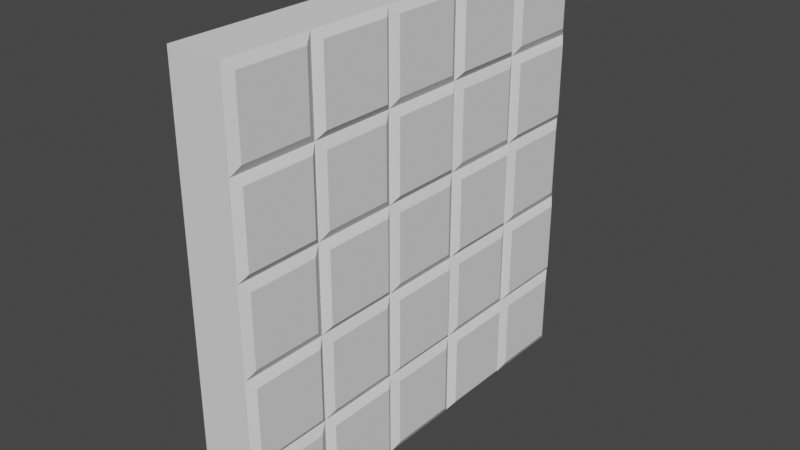 # Source: untitle_1.blend  (saved by Blender 2.93.21; exported with 4.5.12 LTS)
import bpy
from mathutils import Matrix  # noqa: F401  (used for matrix-valued properties, if any)

bpy.ops.wm.read_factory_settings(use_empty=True)
scene = bpy.context.scene
scene.name = 'Scene'

# ---- collections
col_collection = bpy.data.collections.new('Collection'); scene.collection.children.link(col_collection)

# ---- materials (node trees are filled in below, after node groups)
mat_material = bpy.data.materials.new('Material')
mat_material.alpha_threshold = 0.0
mat_material.use_transparent_shadow = False
mat_material.roughness = 0.0
mat_material.specular_intensity = 0.3654
mat_material.line_color = (0.0, 0.0, 0.0, 1.0)

# ---- material node trees

# ---- world
world_world = bpy.data.worlds.new('World'); scene.world = world_world
world_world.use_nodes = True; world_world.node_tree.nodes.clear()
_N = world_world.node_tree.nodes; _L = world_world.node_tree.links
n0 = _N.new('ShaderNodeOutputWorld'); n0.name = 'World Output'; n0.location = (300, 300)
n1 = _N.new('ShaderNodeBackground'); n1.name = 'Background'; n1.location = (10, 300)
n1.inputs[0].default_value = (0.05088, 0.05088, 0.05088, 1.0)
_L.new(n1.outputs[0], n0.inputs[0])
n0.is_active_output = True
world_world.color = (0.05088, 0.05088, 0.05088)
world_world.use_sun_shadow = False
world_world.sun_shadow_jitter_overblur = 0.0

# ---- meshes
me_x = bpy.data.meshes.new('Куб')
me_x.from_pydata([(-1.0, -1.0, -1.0), (-1.0, -1.0, 1.0), (-1.0, 1.0, -1.0), (-1.0, 1.0, 1.0), (1.168, -0.9608, -0.9608), (1.168, -0.9608, 0.9608), (1.168, 0.9608, -0.9608), (1.168, 0.9608, 0.9608), (1.168, 0.9608, 0.6392), (1.168, 0.9608, 0.1608), (1.168, 0.9608, -0.1608), (1.168, 0.9608, -0.6392), (1.168, -0.6392, -0.9608), (1.168, -0.1608, -0.9608), (1.168, 0.1608, -0.9608), (1.168, 0.6392, -0.9608), (1.168, 0.6392, 0.9608), (1.168, 0.1608, 0.9608), (1.168, -0.1608, 0.9608), (1.168, -0.6392, 0.9608), (1.168, -0.9608, 0.6392), (1.168, -0.9608, 0.1608), (1.168, -0.9608, -0.1608), (1.168, -0.9608, -0.6392), (1.168, 0.5608, -0.5608), (1.168, 0.1608, -0.6392), (1.168, -0.2392, -0.5608), (1.168, -0.5608, -0.5608), (1.168, 0.5608, -0.2392), (1.168, 0.1608, -0.1608), (1.168, -0.2392, -0.2392), (1.168, -0.5608, -0.2392), (1.168, 0.5608, 0.2392), (1.168, 0.1608, 0.1608), (1.168, -0.2392, 0.2392), (1.168, -0.5608, 0.2392), (1.168, 0.5608, 0.5608), (1.168, 0.1608, 0.6392), (1.168, -0.2392, 0.5608), (1.168, -0.5608, 0.5608), (1.194, 0.9647, -0.5647), (1.0, 1.0, -1.0), (1.194, 0.5647, -0.9647), (1.194, -0.5647, 0.9647), (1.0, -1.0, 1.0), (1.194, -0.9647, -0.5647), (1.0, -1.0, -1.0), (1.0, 1.0, 1.0), (1.194, 0.9647, 0.5647), (1.194, 0.9647, 0.2353), (1.194, 0.9647, -0.2353), (1.194, -0.5647, -0.9647), (1.194, -0.2353, -0.9647), (1.194, 0.2353, -0.9647), (1.194, 0.5647, 0.9647), (1.194, 0.2353, 0.9647), (1.194, -0.2353, 0.9647), (1.194, -0.9647, 0.5647), (1.194, -0.9647, 0.2353), (1.194, -0.9647, -0.2353), (1.194, -0.5647, -0.6353), (1.168, -0.6392, -0.6392), (1.194, 0.5647, -0.6353), (1.168, 0.6392, -0.6392), (1.194, 0.1647, -0.5647), (1.168, 0.2392, -0.5608), (1.194, -0.2353, -0.6353), (1.168, -0.1608, -0.6392), (1.194, -0.5647, -0.1647), (1.168, -0.6392, -0.1608), (1.194, 0.5647, -0.1647), (1.168, 0.6392, -0.1608), (1.194, 0.1647, -0.2353), (1.168, 0.2392, -0.2392), (1.194, -0.2353, -0.1647), (1.168, -0.1608, -0.1608), (1.194, -0.5647, 0.1647), (1.168, -0.6392, 0.1608), (1.194, 0.5647, 0.1647), (1.168, 0.6392, 0.1608), (1.194, 0.1647, 0.2353), (1.168, 0.2392, 0.2392), (1.194, -0.2353, 0.1647), (1.168, -0.1608, 0.1608), (1.194, -0.5647, 0.6353), (1.168, -0.6392, 0.6392), (1.194, 0.5647, 0.6353), (1.168, 0.6392, 0.6392), (1.194, 0.1647, 0.5647), (1.168, 0.2392, 0.5608), (1.194, -0.2353, 0.6353), (1.168, -0.1608, 0.6392), (1.0, 1.0, 0.6), (1.0, 1.0, 0.2), (1.0, 1.0, -0.2), (1.0, 1.0, -0.6), (1.0, -0.6, -1.0), (1.0, -0.2, -1.0), (1.0, 0.2, -1.0), (1.0, 0.6, -1.0), (1.0, 0.6, 1.0), (1.0, 0.2, 1.0), (1.0, -0.2, 1.0), (1.0, -0.6, 1.0), (1.0, -1.0, 0.6), (1.0, -1.0, 0.2), (1.0, -1.0, -0.2), (1.0, -1.0, -0.6), (1.0, -0.6, -0.6), (1.194, -0.6353, -0.5647), (1.0, 0.6, -0.6), (1.194, 0.6353, -0.5647), (1.0, 0.2, -0.6), (1.194, 0.2353, -0.6353), (1.0, -0.2, -0.6), (1.194, -0.1647, -0.5647), (1.0, -0.6, -0.2), (1.194, -0.6353, -0.2353), (1.0, 0.6, -0.2), (1.194, 0.6353, -0.2353), (1.0, 0.2, -0.2), (1.194, 0.2353, -0.1647), (1.0, -0.2, -0.2), (1.194, -0.1647, -0.2353), (1.0, -0.6, 0.2), (1.194, -0.6353, 0.2353), (1.0, 0.6, 0.2), (1.194, 0.6353, 0.2353), (1.0, 0.2, 0.2), (1.194, 0.2353, 0.1647), (1.0, -0.2, 0.2), (1.194, -0.1647, 0.2353), (1.0, -0.6, 0.6), (1.194, -0.6353, 0.5647), (1.0, 0.6, 0.6), (1.194, 0.6353, 0.5647), (1.0, 0.2, 0.6), (1.194, 0.2353, 0.6353), (1.0, -0.2, 0.6), (1.194, -0.1647, 0.5647)], [], [(0, 1, 3, 2), (2, 3, 47, 92, 93, 94, 95, 41), (85, 19, 5, 20), (46, 107, 106, 105, 104, 44, 1, 0), (2, 41, 99, 98, 97, 96, 46, 0), (47, 3, 1, 44, 103, 102, 101, 100), (12, 61, 23, 4), (109, 117, 59, 45), (69, 77, 21, 22), (125, 133, 57, 58), (6, 11, 63, 15), (42, 62, 113, 53), (14, 25, 67, 13), (52, 66, 60, 51), (40, 50, 119, 111), (24, 28, 73, 65), (64, 72, 123, 115), (26, 30, 31, 27), (10, 9, 79, 71), (70, 78, 129, 121), (29, 33, 83, 75), (74, 82, 76, 68), (49, 48, 135, 127), (32, 36, 89, 81), (80, 88, 139, 131), (34, 38, 39, 35), (8, 7, 16, 87), (86, 54, 55, 137), (37, 17, 18, 91), (90, 56, 43, 84), (11, 6, 41, 95), (6, 15, 99, 41), (5, 19, 103, 44), (4, 23, 107, 46), (7, 8, 92, 47), (9, 10, 94, 93), (12, 4, 46, 96), (14, 13, 97, 98), (16, 7, 47, 100), (18, 17, 101, 102), (20, 5, 44, 104), (22, 21, 105, 106), (23, 61, 108, 107), (63, 11, 95, 110), (24, 65, 112, 110), (67, 25, 112, 114), (26, 27, 108, 114), (69, 22, 106, 116), (10, 71, 118, 94), (73, 28, 118, 120), (29, 75, 122, 120), (31, 30, 122, 116), (21, 77, 124, 105), (79, 9, 93, 126), (32, 81, 128, 126), (83, 33, 128, 130), (34, 35, 124, 130), (85, 20, 104, 132), (8, 87, 134, 92), (89, 36, 134, 136), (37, 91, 138, 136), (39, 38, 138, 132), (15, 63, 110, 99), (25, 14, 98, 112), (13, 67, 114, 97), (61, 12, 96, 108), (28, 24, 110, 118), (65, 73, 120, 112), (30, 26, 114, 122), (27, 31, 116, 108), (71, 79, 126, 118), (33, 29, 120, 128), (75, 83, 130, 122), (77, 69, 116, 124), (36, 32, 126, 134), (81, 89, 136, 128), (38, 34, 130, 138), (35, 39, 132, 124), (87, 16, 100, 134), (17, 37, 136, 101), (91, 18, 102, 138), (19, 85, 132, 103), (48, 49, 93, 92), (50, 40, 95, 94), (52, 51, 96, 97), (42, 53, 98, 99), (55, 54, 100, 101), (43, 56, 102, 103), (58, 57, 104, 105), (45, 59, 106, 107), (109, 45, 107, 108), (40, 111, 110, 95), (113, 62, 110, 112), (64, 115, 114, 112), (60, 66, 114, 108), (59, 117, 116, 106), (119, 50, 94, 118), (70, 121, 120, 118), (123, 72, 120, 122), (74, 68, 116, 122), (125, 58, 105, 124), (49, 127, 126, 93), (129, 78, 126, 128), (80, 131, 130, 128), (76, 82, 130, 124), (57, 133, 132, 104), (135, 48, 92, 134), (86, 137, 136, 134), (139, 88, 136, 138), (90, 84, 132, 138), (62, 42, 99, 110), (53, 113, 112, 98), (66, 52, 97, 114), (51, 60, 108, 96), (111, 119, 118, 110), (72, 64, 112, 120), (115, 123, 122, 114), (117, 109, 108, 116), (78, 70, 118, 126), (121, 129, 128, 120), (82, 74, 122, 130), (68, 76, 124, 116), (127, 135, 134, 126), (88, 80, 128, 136), (131, 139, 138, 130), (133, 125, 124, 132), (54, 86, 134, 100), (137, 55, 101, 136), (56, 90, 138, 102), (84, 43, 103, 132)])
_uv = me_x.uv_layers.new(name='UVКарта')
_uv.uv.foreach_set('vector', [0.375, 0.0, 0.625, 0.0, 0.625, 0.25, 0.375, 0.25, 0.375, 0.25, 0.625, 0.25, 0.625, 0.5, 0.575, 0.5, 0.525, 0.5, 0.475, 0.5, 0.425, 0.5, 0.375, 0.5, 0.5799, 0.7049, 0.6201, 0.7049, 0.6201, 0.7451, 0.5799, 0.7451, 0.375, 0.75, 0.425, 0.75, 0.475, 0.75, 0.525, 0.75, 0.575, 0.75, 0.625, 0.75, 0.625, 1.0, 0.375, 1.0, 0.125, 0.5, 0.375, 0.5, 0.375, 0.55, 0.375, 0.6, 0.375, 0.65, 0.375, 0.7, 0.375, 0.75, 0.125, 0.75, 0.625, 0.5, 0.875, 0.5, 0.875, 0.75, 0.625, 0.75, 0.625, 0.7, 0.625, 0.65, 0.625, 0.6, 0.625, 0.55, 0.3799, 0.7049, 0.4201, 0.7049, 0.4201, 0.7451, 0.3799, 0.7451, 0.4294, 0.7044, 0.4706, 0.7044, 0.4706, 0.7456, 0.4294, 0.7456, 0.4799, 0.7049, 0.5201, 0.7049, 0.5201, 0.7451, 0.4799, 0.7451, 0.5294, 0.7044, 0.5706, 0.7044, 0.5706, 0.7456, 0.5294, 0.7456, 0.3799, 0.5049, 0.4201, 0.5049, 0.4201, 0.5451, 0.3799, 0.5451, 0.3794, 0.5544, 0.4206, 0.5544, 0.4206, 0.5956, 0.3794, 0.5956, 0.3799, 0.6049, 0.4201, 0.6049, 0.4201, 0.6451, 0.3799, 0.6451, 0.3794, 0.6544, 0.4206, 0.6544, 0.4206, 0.6956, 0.3794, 0.6956, 0.4294, 0.5044, 0.4706, 0.5044, 0.4706, 0.5456, 0.4294, 0.5456, 0.4299, 0.5549, 0.4701, 0.5549, 0.4701, 0.5951, 0.4299, 0.5951, 0.4294, 0.6044, 0.4706, 0.6044, 0.4706, 0.6456, 0.4294, 0.6456, 0.4299, 0.6549, 0.4701, 0.6549, 0.4701, 0.6951, 0.4299, 0.6951, 0.4799, 0.5049, 0.5201, 0.5049, 0.5201, 0.5451, 0.4799, 0.5451, 0.4794, 0.5544, 0.5206, 0.5544, 0.5206, 0.5956, 0.4794, 0.5956, 0.4799, 0.6049, 0.5201, 0.6049, 0.5201, 0.6451, 0.4799, 0.6451, 0.4794, 0.6544, 0.5206, 0.6544, 0.5206, 0.6956, 0.4794, 0.6956, 0.5294, 0.5044, 0.5706, 0.5044, 0.5706, 0.5456, 0.5294, 0.5456, 0.5299, 0.5549, 0.5701, 0.5549, 0.5701, 0.5951, 0.5299, 0.5951, 0.5294, 0.6044, 0.5706, 0.6044, 0.5706, 0.6456, 0.5294, 0.6456, 0.5299, 0.6549, 0.5701, 0.6549, 0.5701, 0.6951, 0.5299, 0.6951, 0.5799, 0.5049, 0.6201, 0.5049, 0.6201, 0.5451, 0.5799, 0.5451, 0.5794, 0.5544, 0.6206, 0.5544, 0.6206, 0.5956, 0.5794, 0.5956, 0.5799, 0.6049, 0.6201, 0.6049, 0.6201, 0.6451, 0.5799, 0.6451, 0.5794, 0.6544, 0.6206, 0.6544, 0.6206, 0.6956, 0.5794, 0.6956, 0.4201, 0.5049, 0.3799, 0.5049, 0.375, 0.5, 0.425, 0.5, 0.3799, 0.5049, 0.3799, 0.5451, 0.375, 0.55, 0.375, 0.5, 0.6201, 0.7451, 0.6201, 0.7049, 0.625, 0.7, 0.625, 0.75, 0.3799, 0.7451, 0.4201, 0.7451, 0.425, 0.75, 0.375, 0.75, 0.6201, 0.5049, 0.5799, 0.5049, 0.575, 0.5, 0.625, 0.5, 0.5201, 0.5049, 0.4799, 0.5049, 0.475, 0.5, 0.525, 0.5, 0.3799, 0.7049, 0.3799, 0.7451, 0.375, 0.75, 0.375, 0.7, 0.3799, 0.6049, 0.3799, 0.6451, 0.375, 0.65, 0.375, 0.6, 0.6201, 0.5451, 0.6201, 0.5049, 0.625, 0.5, 0.625, 0.55, 0.6201, 0.6451, 0.6201, 0.6049, 0.625, 0.6, 0.625, 0.65, 0.5799, 0.7451, 0.6201, 0.7451, 0.625, 0.75, 0.575, 0.75, 0.4799, 0.7451, 0.5201, 0.7451, 0.525, 0.75, 0.475, 0.75, 0.4201, 0.7451, 0.4201, 0.7049, 0.425, 0.7, 0.425, 0.75, 0.4201, 0.5451, 0.4201, 0.5049, 0.425, 0.5, 0.425, 0.55, 0.4299, 0.5549, 0.4299, 0.5951, 0.425, 0.6, 0.425, 0.55, 0.4201, 0.6451, 0.4201, 0.6049, 0.425, 0.6, 0.425, 0.65, 0.4299, 0.6549, 0.4299, 0.6951, 0.425, 0.7, 0.425, 0.65, 0.4799, 0.7049, 0.4799, 0.7451, 0.475, 0.75, 0.475, 0.7, 0.4799, 0.5049, 0.4799, 0.5451, 0.475, 0.55, 0.475, 0.5, 0.4701, 0.5951, 0.4701, 0.5549, 0.475, 0.55, 0.475, 0.6, 0.4799, 0.6049, 0.4799, 0.6451, 0.475, 0.65, 0.475, 0.6, 0.4701, 0.6951, 0.4701, 0.6549, 0.475, 0.65, 0.475, 0.7, 0.5201, 0.7451, 0.5201, 0.7049, 0.525, 0.7, 0.525, 0.75, 0.5201, 0.5451, 0.5201, 0.5049, 0.525, 0.5, 0.525, 0.55, 0.5299, 0.5549, 0.5299, 0.5951, 0.525, 0.6, 0.525, 0.55, 0.5201, 0.6451, 0.5201, 0.6049, 0.525, 0.6, 0.525, 0.65, 0.5299, 0.6549, 0.5299, 0.6951, 0.525, 0.7, 0.525, 0.65, 0.5799, 0.7049, 0.5799, 0.7451, 0.575, 0.75, 0.575, 0.7, 0.5799, 0.5049, 0.5799, 0.5451, 0.575, 0.55, 0.575, 0.5, 0.5701, 0.5951, 0.5701, 0.5549, 0.575, 0.55, 0.575, 0.6, 0.5799, 0.6049, 0.5799, 0.6451, 0.575, 0.65, 0.575, 0.6, 0.5701, 0.6951, 0.5701, 0.6549, 0.575, 0.65, 0.575, 0.7, 0.3799, 0.5451, 0.4201, 0.5451, 0.425, 0.55, 0.375, 0.55, 0.4201, 0.6049, 0.3799, 0.6049, 0.375, 0.6, 0.425, 0.6, 0.3799, 0.6451, 0.4201, 0.6451, 0.425, 0.65, 0.375, 0.65, 0.4201, 0.7049, 0.3799, 0.7049, 0.375, 0.7, 0.425, 0.7, 0.4701, 0.5549, 0.4299, 0.5549, 0.425, 0.55, 0.475, 0.55, 0.4299, 0.5951, 0.4701, 0.5951, 0.475, 0.6, 0.425, 0.6, 0.4701, 0.6549, 0.4299, 0.6549, 0.425, 0.65, 0.475, 0.65, 0.4299, 0.6951, 0.4701, 0.6951, 0.475, 0.7, 0.425, 0.7, 0.4799, 0.5451, 0.5201, 0.5451, 0.525, 0.55, 0.475, 0.55, 0.5201, 0.6049, 0.4799, 0.6049, 0.475, 0.6, 0.525, 0.6, 0.4799, 0.6451, 0.5201, 0.6451, 0.525, 0.65, 0.475, 0.65, 0.5201, 0.7049, 0.4799, 0.7049, 0.475, 0.7, 0.525, 0.7, 0.5701, 0.5549, 0.5299, 0.5549, 0.525, 0.55, 0.575, 0.55, 0.5299, 0.5951, 0.5701, 0.5951, 0.575, 0.6, 0.525, 0.6, 0.5701, 0.6549, 0.5299, 0.6549, 0.525, 0.65, 0.575, 0.65, 0.5299, 0.6951, 0.5701, 0.6951, 0.575, 0.7, 0.525, 0.7, 0.5799, 0.5451, 0.6201, 0.5451, 0.625, 0.55, 0.575, 0.55, 0.6201, 0.6049, 0.5799, 0.6049, 0.575, 0.6, 0.625, 0.6, 0.5799, 0.6451, 0.6201, 0.6451, 0.625, 0.65, 0.575, 0.65, 0.6201, 0.7049, 0.5799, 0.7049, 0.575, 0.7, 0.625, 0.7, 0.5706, 0.5044, 0.5294, 0.5044, 0.525, 0.5, 0.575, 0.5, 0.4706, 0.5044, 0.4294, 0.5044, 0.425, 0.5, 0.475, 0.5, 0.3794, 0.6544, 0.3794, 0.6956, 0.375, 0.7, 0.375, 0.65, 0.3794, 0.5544, 0.3794, 0.5956, 0.375, 0.6, 0.375, 0.55, 0.6206, 0.5956, 0.6206, 0.5544, 0.625, 0.55, 0.625, 0.6, 0.6206, 0.6956, 0.6206, 0.6544, 0.625, 0.65, 0.625, 0.7, 0.5294, 0.7456, 0.5706, 0.7456, 0.575, 0.75, 0.525, 0.75, 0.4294, 0.7456, 0.4706, 0.7456, 0.475, 0.75, 0.425, 0.75, 0.4294, 0.7044, 0.4294, 0.7456, 0.425, 0.75, 0.425, 0.7, 0.4294, 0.5044, 0.4294, 0.5456, 0.425, 0.55, 0.425, 0.5, 0.4206, 0.5956, 0.4206, 0.5544, 0.425, 0.55, 0.425, 0.6, 0.4294, 0.6044, 0.4294, 0.6456, 0.425, 0.65, 0.425, 0.6, 0.4206, 0.6956, 0.4206, 0.6544, 0.425, 0.65, 0.425, 0.7, 0.4706, 0.7456, 0.4706, 0.7044, 0.475, 0.7, 0.475, 0.75, 0.4706, 0.5456, 0.4706, 0.5044, 0.475, 0.5, 0.475, 0.55, 0.4794, 0.5544, 0.4794, 0.5956, 0.475, 0.6, 0.475, 0.55, 0.4706, 0.6456, 0.4706, 0.6044, 0.475, 0.6, 0.475, 0.65, 0.4794, 0.6544, 0.4794, 0.6956, 0.475, 0.7, 0.475, 0.65, 0.5294, 0.7044, 0.5294, 0.7456, 0.525, 0.75, 0.525, 0.7, 0.5294, 0.5044, 0.5294, 0.5456, 0.525, 0.55, 0.525, 0.5, 0.5206, 0.5956, 0.5206, 0.5544, 0.525, 0.55, 0.525, 0.6, 0.5294, 0.6044, 0.5294, 0.6456, 0.525, 0.65, 0.525, 0.6, 0.5206, 0.6956, 0.5206, 0.6544, 0.525, 0.65, 0.525, 0.7, 0.5706, 0.7456, 0.5706, 0.7044, 0.575, 0.7, 0.575, 0.75, 0.5706, 0.5456, 0.5706, 0.5044, 0.575, 0.5, 0.575, 0.55, 0.5794, 0.5544, 0.5794, 0.5956, 0.575, 0.6, 0.575, 0.55, 0.5706, 0.6456, 0.5706, 0.6044, 0.575, 0.6, 0.575, 0.65, 0.5794, 0.6544, 0.5794, 0.6956, 0.575, 0.7, 0.575, 0.65, 0.4206, 0.5544, 0.3794, 0.5544, 0.375, 0.55, 0.425, 0.55, 0.3794, 0.5956, 0.4206, 0.5956, 0.425, 0.6, 0.375, 0.6, 0.4206, 0.6544, 0.3794, 0.6544, 0.375, 0.65, 0.425, 0.65, 0.3794, 0.6956, 0.4206, 0.6956, 0.425, 0.7, 0.375, 0.7, 0.4294, 0.5456, 0.4706, 0.5456, 0.475, 0.55, 0.425, 0.55, 0.4706, 0.6044, 0.4294, 0.6044, 0.425, 0.6, 0.475, 0.6, 0.4294, 0.6456, 0.4706, 0.6456, 0.475, 0.65, 0.425, 0.65, 0.4706, 0.7044, 0.4294, 0.7044, 0.425, 0.7, 0.475, 0.7, 0.5206, 0.5544, 0.4794, 0.5544, 0.475, 0.55, 0.525, 0.55, 0.4794, 0.5956, 0.5206, 0.5956, 0.525, 0.6, 0.475, 0.6, 0.5206, 0.6544, 0.4794, 0.6544, 0.475, 0.65, 0.525, 0.65, 0.4794, 0.6956, 0.5206, 0.6956, 0.525, 0.7, 0.475, 0.7, 0.5294, 0.5456, 0.5706, 0.5456, 0.575, 0.55, 0.525, 0.55, 0.5706, 0.6044, 0.5294, 0.6044, 0.525, 0.6, 0.575, 0.6, 0.5294, 0.6456, 0.5706, 0.6456, 0.575, 0.65, 0.525, 0.65, 0.5706, 0.7044, 0.5294, 0.7044, 0.525, 0.7, 0.575, 0.7, 0.6206, 0.5544, 0.5794, 0.5544, 0.575, 0.55, 0.625, 0.55, 0.5794, 0.5956, 0.6206, 0.5956, 0.625, 0.6, 0.575, 0.6, 0.6206, 0.6544, 0.5794, 0.6544, 0.575, 0.65, 0.625, 0.65, 0.5794, 0.6956, 0.6206, 0.6956, 0.625, 0.7, 0.575, 0.7])
me_x.materials.append(mat_material)
me_x.use_remesh_fix_poles = True
me_x.use_remesh_preserve_attributes = False
me_x.update()

# ---- objects
ob_x = bpy.data.objects.new('Куб', me_x)

# ---- transforms, parenting, visibility, modifiers, constraints
ob_x.location = (0.0, 0.0, 0.0)
ob_x.scale = (0.1254, 1.0, 1.0)

# ---- collection membership
col_collection.objects.link(ob_x)

# ---- scene / render settings (as saved in the file)
scene.frame_start = 1; scene.frame_end = 250; scene.frame_set(1)
scene.render.engine = 'BLENDER_EEVEE_NEXT'
scene.cycles.use_denoising = False
scene.cycles.samples = 128
scene.cycles.sampling_pattern = 'TABULATED_SOBOL'
scene.cycles.use_adaptive_sampling = False
scene.cycles.use_light_tree = False
scene.view_settings.view_transform = 'Filmic'
bpy.context.view_layer.update()

# ---- added for rendering (the .blend has no active camera and no usable light): camera, sun
cam_auto = bpy.data.cameras.new('AutoCamera')
cam_auto.lens = 50.0
cam_auto.sensor_width = 36.0
cam_auto.clip_end = 1000.0
ob_auto_camera = bpy.data.objects.new('AutoCamera', cam_auto)
scene.collection.objects.link(ob_auto_camera)
ob_auto_camera.location = (2.64145, -3.15513, 2.10342)
ob_auto_camera.rotation_euler = (1.09748, -7.21219e-08, 0.694738)
scene.camera = ob_auto_camera
light_auto_sun = bpy.data.lights.new('AutoSun', 'SUN')
light_auto_sun.energy = 3.0
light_auto_sun.angle = 0.0523599
ob_auto_sun = bpy.data.objects.new('AutoSun', light_auto_sun)
scene.collection.objects.link(ob_auto_sun)
ob_auto_sun.rotation_euler = (0.872665, 0.174533, 0.523599)
bpy.context.view_layer.update()
